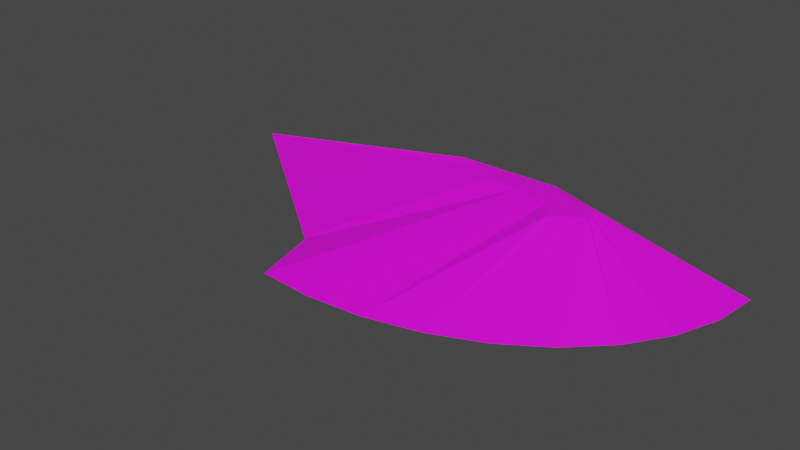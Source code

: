 # Source: terrain_steep_hill_171.blend  (saved by Blender 3.0.42; exported with 4.5.12 LTS)
import bpy
from mathutils import Matrix  # noqa: F401  (used for matrix-valued properties, if any)

bpy.ops.wm.read_factory_settings(use_empty=True)
scene = bpy.context.scene
scene.name = 'Scene'

# ---- collections
col_collection = bpy.data.collections.new('Collection'); scene.collection.children.link(col_collection)

# ---- images (referenced by path relative to the original .blend; pixels are not part of the script)
import os
ASSET_DIR = os.environ.get("B2B_ASSET_DIR", "")  # directory of the original .blend (textures are referenced by path, not embedded)
HERE = os.path.dirname(os.path.abspath(__file__))  # packed textures are extracted next to this script under _unpacked/

def load_image(name, relpath, width, height, colorspace="sRGB"):
    """Load a texture the original file referenced (path relative to the .blend, or extracted next to this script)."""
    p = next((c for c in (os.path.join(HERE, relpath), os.path.join(ASSET_DIR, relpath)) if relpath and os.path.exists(c)), "")
    if p:
        img = bpy.data.images.load(p, check_existing=True)
        img.name = name
    else:  # same state as the original file: an image datablock whose file is absent (Cycles renders it pink)
        img = bpy.data.images.new(name, width, height)
        img.source = "FILE"
        img.filepath = "//" + (relpath or name)
    img.colorspace_settings.name = colorspace
    return img
img_background_jpg = load_image('background.jpg', 'background.jpg', 1024, 1024, 'sRGB')

# ---- materials (node trees are filled in below, after node groups)
mat_material_001 = bpy.data.materials.new('Material.001')
mat_material_001.use_transparent_shadow = False

# ---- material node trees
mat_material_001.use_nodes = True; mat_material_001.node_tree.nodes.clear()
_N = mat_material_001.node_tree.nodes; _L = mat_material_001.node_tree.links
n0 = _N.new('ShaderNodeBsdfPrincipled'); n0.name = 'Principled BSDF'; n0.location = (10, 300)
n0.distribution = 'GGX'
n0.subsurface_method = 'BURLEY'
n0.inputs[3].default_value = 1.45
n0.inputs[27].default_value = (0.0, 0.0, 0.0, 1.0)
n0.inputs[28].default_value = 1.0
n1 = _N.new('ShaderNodeOutputMaterial'); n1.name = 'Material Output'; n1.location = (300, 300)
n2 = _N.new('ShaderNodeTexImage'); n2.name = 'Image Texture'; n2.location = (-427, -20)
n2.image = img_background_jpg
_L.new(n0.outputs[0], n1.inputs[0])
_L.new(n2.outputs[0], n0.inputs[0])
n1.is_active_output = True

# ---- world
world_world = bpy.data.worlds.new('World'); scene.world = world_world
world_world.use_nodes = True; world_world.node_tree.nodes.clear()
_N = world_world.node_tree.nodes; _L = world_world.node_tree.links
n0 = _N.new('ShaderNodeOutputWorld'); n0.name = 'World Output'; n0.location = (300, 300)
n1 = _N.new('ShaderNodeBackground'); n1.name = 'Background'; n1.location = (10, 300)
n1.inputs[0].default_value = (0.05088, 0.05088, 0.05088, 1.0)
_L.new(n1.outputs[0], n0.inputs[0])
n0.is_active_output = True
world_world.color = (0.05088, 0.05088, 0.05088)
world_world.use_sun_shadow = False
world_world.sun_shadow_jitter_overblur = 0.0

# ---- meshes
me_cylinder = bpy.data.meshes.new('Cylinder')
me_cylinder.from_pydata([(3.243, 1.356, -0.3937), (0.2785, 1.146, 0.3937), (3.147, 0.5753, -0.3937), (0.8082, 1.02, 0.3937), (2.862, -0.1751, -0.3937), (0.7969, 0.8936, 0.3937), (2.4, -0.8666, -0.3937), (0.8194, 0.8071, 0.3937), (1.778, -1.473, -0.3937), (0.8573, 0.7035, 0.3937), (1.021, -1.97, -0.3937), (0.6632, 0.6391, 0.3937), (0.1564, -2.34, -0.3937), (0.4851, 0.5029, 0.3937), (-0.7816, -2.568, -0.3937), (0.3289, 0.3738, 0.3937), (-1.757, -2.644, -0.3937), (0.09584, 0.7877, 0.3937), (-0.08885, 1.356, 0.3937), (3.243, 1.356, -0.3937), (-1.9, 1.356, 0.3937), (-6.547, 1.356, -0.3937), (-0.5415, 0.8838, 0.3937), (-2.694, -2.571, -0.3937), (-1.165, 0.9714, 0.3937), (-1.475, 1.234, 0.3937), (-3.0, -1.351, -0.3937), (-3.035, -1.357, -0.3937)], [], [(1, 0, 19, 18), (0, 1, 3, 2), (2, 3, 5, 4), (4, 5, 7, 6), (6, 7, 9, 8), (8, 9, 11, 10), (10, 11, 13, 12), (12, 13, 15, 14), (14, 15, 17, 16), (23, 16, 17, 22), (11, 9, 7, 5, 3, 1, 18, 20, 25, 24, 22, 17, 15, 13), (21, 19, 0, 2, 4, 6, 8, 10, 12, 14, 16, 23, 26, 27), (18, 19, 21, 20), (25, 20, 21, 27), (27, 26, 24, 25), (22, 24, 26, 23)])
_uv = me_cylinder.uv_layers.new(name='UVMap')
_uv.uv.foreach_set('vector', [0.3963, 0.309, 0.4038, 0.0, 0.4038, 0.0, 0.4174, 0.3462, 0.4038, 0.0, 0.3963, 0.309, 0.3835, 0.255, 0.325, 0.01082, 0.325, 0.01082, 0.3835, 0.255, 0.3708, 0.2564, 0.2493, 0.04085, 0.2493, 0.04085, 0.3708, 0.2564, 0.3621, 0.2542, 0.1795, 0.08894, 0.1795, 0.08894, 0.3621, 0.2542, 0.3516, 0.2504, 0.1183, 0.1532, 0.1183, 0.1532, 0.3516, 0.2504, 0.3451, 0.2703, 0.06805, 0.2313, 0.06805, 0.2313, 0.3451, 0.2703, 0.3314, 0.2887, 0.03074, 0.32, 0.03074, 0.32, 0.3314, 0.2887, 0.3183, 0.3048, 0.007759, 0.4161, 0.007759, 0.4161, 0.3183, 0.3048, 0.3601, 0.3281, 0.0, 0.5159, 0.007456, 0.6115, 0.0, 0.5159, 0.3601, 0.3281, 0.3698, 0.3931, 0.3451, 0.2703, 0.3516, 0.2504, 0.3621, 0.2542, 0.3708, 0.2564, 0.3835, 0.255, 0.3963, 0.309, 0.4174, 0.3462, 0.4174, 0.5312, 0.4052, 0.4879, 0.3787, 0.4567, 0.3698, 0.3931, 0.3601, 0.3281, 0.3183, 0.3048, 0.3314, 0.2887, 0.02936, 0.9795, 0.01113, 0.9795, 0.01113, 0.9795, 0.01131, 0.9813, 0.01184, 0.9831, 0.0127, 0.9847, 0.01386, 0.9861, 0.01527, 0.9872, 0.01688, 0.9874, 0.01862, 0.9886, 0.02044, 0.9888, 0.02218, 0.9886, 0.02275, 0.9858, 0.02282, 0.9858, 0.5125, 0.3959, 0.4875, 0.4375, 0.4875, 0.3151, 0.5125, 0.3732, 0.4052, 0.4879, 0.4174, 0.5312, 0.4038, 1.0, 0.1299, 0.6447, 0.1299, 0.6447, 0.1305, 0.6412, 0.3787, 0.4567, 0.4052, 0.4879, 0.3698, 0.3931, 0.3787, 0.4567, 0.1305, 0.6412, 0.007456, 0.6115])
me_cylinder.materials.append(mat_material_001)
me_cylinder.use_remesh_fix_poles = True
me_cylinder.use_remesh_preserve_attributes = False
me_cylinder.update()

# ---- objects
ob_terrain_steep_hill__171 = bpy.data.objects.new('terrain Steep Hill #171', me_cylinder)

# ---- transforms, parenting, visibility, modifiers, constraints
ob_terrain_steep_hill__171.location = (0.0, 0.0, 0.0)

# ---- collection membership
col_collection.objects.link(ob_terrain_steep_hill__171)

# ---- scene / render settings (as saved in the file)
scene.frame_start = 1; scene.frame_end = 250; scene.frame_set(1)
scene.render.engine = 'BLENDER_EEVEE_NEXT'
scene.cycles.use_denoising = False
scene.cycles.samples = 128
scene.cycles.sampling_pattern = 'TABULATED_SOBOL'
scene.cycles.use_adaptive_sampling = False
scene.cycles.use_light_tree = False
scene.view_settings.view_transform = 'Filmic'
bpy.context.view_layer.update()

# ---- added for rendering (the .blend has no active camera and no usable light): camera, sun
cam_auto = bpy.data.cameras.new('AutoCamera')
cam_auto.lens = 50.0
cam_auto.sensor_width = 36.0
cam_auto.clip_end = 1000.0
ob_auto_camera = bpy.data.objects.new('AutoCamera', cam_auto)
scene.collection.objects.link(ob_auto_camera)
ob_auto_camera.location = (8.15993, -12.4188, 7.84964)
ob_auto_camera.rotation_euler = (1.09748, -7.21219e-08, 0.694738)
scene.camera = ob_auto_camera
light_auto_sun = bpy.data.lights.new('AutoSun', 'SUN')
light_auto_sun.energy = 3.0
light_auto_sun.angle = 0.0523599
ob_auto_sun = bpy.data.objects.new('AutoSun', light_auto_sun)
scene.collection.objects.link(ob_auto_sun)
ob_auto_sun.rotation_euler = (0.872665, 0.174533, 0.523599)
bpy.context.view_layer.update()
